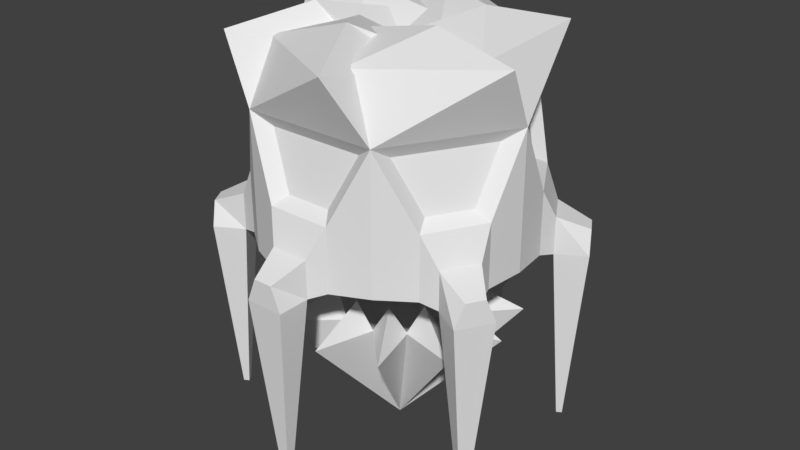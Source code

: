 # Source: Advanced_Mine.blend  (saved by Blender 2.80.75; exported with 4.5.12 LTS)
import bpy
from mathutils import Matrix  # noqa: F401  (used for matrix-valued properties, if any)

bpy.ops.wm.read_factory_settings(use_empty=True)
scene = bpy.context.scene
scene.name = 'Scene'

# ---- collections
col_collection_1 = bpy.data.collections.new('Collection 1'); scene.collection.children.link(col_collection_1)

# ---- world
world_world = bpy.data.worlds.new('World'); scene.world = world_world
world_world.color = (0.05088, 0.05088, 0.05088)
world_world.use_sun_shadow = False
world_world.sun_shadow_jitter_overblur = 0.0
world_world.cycles.sampling_method = 'MANUAL'

# ---- meshes
me_cone = bpy.data.meshes.new('Cone')
me_cone.from_pydata([(0.00429, 0.5124, 0.3168), (0.08662, 0.3711, 0.2974), (-0.07804, 0.3711, 0.2974), (0.00429, 0.3776, 0.6006), (0.1621, 0.5124, 0.2722), (0.2237, 0.3711, 0.2142), (0.08111, 0.3711, 0.2966), (0.304, 0.3776, 0.518), (0.2765, 0.5124, 0.1547), (0.3009, 0.3711, 0.07368), (0.2185, 0.3711, 0.2163), (0.5222, 0.3776, 0.2966), (0.3168, 0.5124, -0.00429), (0.2974, 0.3711, -0.08662), (0.2974, 0.3711, 0.07804), (0.6006, 0.3776, -0.00429), (0.2722, 0.5124, -0.1621), (0.2142, 0.3711, -0.2237), (0.2966, 0.3711, -0.08111), (0.518, 0.3776, -0.304), (0.1547, 0.5124, -0.2765), (0.07368, 0.3711, -0.3009), (0.2163, 0.3711, -0.2185), (0.2966, 0.3776, -0.5222), (-0.00429, 0.5124, -0.3168), (-0.08662, 0.3711, -0.2974), (0.07804, 0.3711, -0.2974), (-0.00429, 0.3776, -0.6006), (-0.1621, 0.5124, -0.2722), (-0.2237, 0.3711, -0.2142), (-0.08111, 0.3711, -0.2966), (-0.304, 0.3776, -0.518), (-0.2765, 0.5124, -0.1547), (-0.3009, 0.3711, -0.07368), (-0.2185, 0.3711, -0.2163), (-0.5222, 0.3776, -0.2966), (-0.3168, 0.5124, 0.00429), (-0.2974, 0.3711, 0.08662), (-0.2974, 0.3711, -0.07804), (-0.6006, 0.3776, 0.00429), (-0.2722, 0.5124, 0.1621), (-0.2142, 0.3711, 0.2237), (-0.2966, 0.3711, 0.08111), (-0.518, 0.3776, 0.304), (-0.1547, 0.5124, 0.2765), (-0.07368, 0.3711, 0.3009), (-0.2163, 0.3711, 0.2185), (-0.2966, 0.3776, 0.5222), (-1.246e-08, -0.2917, 1.336e-07)], [], [(0, 3, 1), (13, 15, 48), (2, 3, 0), (0, 1, 2), (4, 7, 5), (22, 21, 48), (6, 7, 4), (4, 5, 6), (8, 11, 9), (39, 38, 48), (10, 11, 8), (8, 9, 10), (12, 15, 13), (21, 23, 48), (14, 15, 12), (12, 13, 14), (16, 19, 17), (3, 2, 48), (18, 19, 16), (16, 17, 18), (20, 23, 21), (30, 29, 48), (22, 23, 20), (20, 21, 22), (24, 27, 25), (47, 46, 48), (26, 27, 24), (24, 25, 26), (28, 31, 29), (29, 31, 48), (30, 31, 28), (28, 29, 30), (32, 35, 33), (11, 10, 48), (34, 35, 32), (32, 33, 34), (36, 39, 37), (38, 37, 48), (38, 39, 36), (36, 37, 38), (40, 43, 41), (2, 1, 48), (42, 43, 40), (40, 41, 42), (44, 47, 45), (37, 39, 48), (46, 47, 44), (44, 45, 46), (31, 30, 48), (14, 13, 48), (5, 7, 48), (23, 22, 48), (41, 43, 48), (6, 5, 48), (42, 41, 48), (15, 14, 48), (33, 35, 48), (34, 33, 48), (7, 6, 48), (25, 27, 48), (43, 42, 48), (26, 25, 48), (17, 19, 48), (35, 34, 48), (18, 17, 48), (9, 11, 48), (27, 26, 48), (45, 47, 48), (10, 9, 48), (46, 45, 48), (1, 3, 48), (19, 18, 48)])
_uv = me_cone.uv_layers.new(name='UVMap')
_uv.uv.foreach_set('vector', [0.25, 0.49, 0.25, 0.25, 0.4578, 0.13, 0.4578, 0.13, 0.25, 0.25, 0.4578, 0.13, 0.04215, 0.13, 0.25, 0.25, 0.25, 0.49, 0.75, 0.49, 0.9578, 0.13, 0.5422, 0.13, 0.25, 0.49, 0.25, 0.25, 0.4578, 0.13, 0.5422, 0.13, 0.9578, 0.13, 0.5422, 0.13, 0.04215, 0.13, 0.25, 0.25, 0.25, 0.49, 0.75, 0.49, 0.9578, 0.13, 0.5422, 0.13, 0.25, 0.49, 0.25, 0.25, 0.4578, 0.13, 0.25, 0.25, 0.04215, 0.13, 0.25, 0.25, 0.04215, 0.13, 0.25, 0.25, 0.25, 0.49, 0.75, 0.49, 0.9578, 0.13, 0.5422, 0.13, 0.25, 0.49, 0.25, 0.25, 0.4578, 0.13, 0.4578, 0.13, 0.25, 0.25, 0.4578, 0.13, 0.04215, 0.13, 0.25, 0.25, 0.25, 0.49, 0.75, 0.49, 0.9578, 0.13, 0.5422, 0.13, 0.25, 0.49, 0.25, 0.25, 0.4578, 0.13, 0.25, 0.25, 0.04215, 0.13, 0.25, 0.25, 0.04215, 0.13, 0.25, 0.25, 0.25, 0.49, 0.75, 0.49, 0.9578, 0.13, 0.5422, 0.13, 0.25, 0.49, 0.25, 0.25, 0.4578, 0.13, 0.5422, 0.13, 0.9578, 0.13, 0.5422, 0.13, 0.04215, 0.13, 0.25, 0.25, 0.25, 0.49, 0.75, 0.49, 0.9578, 0.13, 0.5422, 0.13, 0.25, 0.49, 0.25, 0.25, 0.4578, 0.13, 0.25, 0.25, 0.04215, 0.13, 0.25, 0.25, 0.04215, 0.13, 0.25, 0.25, 0.25, 0.49, 0.75, 0.49, 0.9578, 0.13, 0.5422, 0.13, 0.25, 0.49, 0.25, 0.25, 0.4578, 0.13, 0.4578, 0.13, 0.25, 0.25, 0.4578, 0.13, 0.04215, 0.13, 0.25, 0.25, 0.25, 0.49, 0.75, 0.49, 0.9578, 0.13, 0.5422, 0.13, 0.25, 0.49, 0.25, 0.25, 0.4578, 0.13, 0.25, 0.25, 0.04215, 0.13, 0.25, 0.25, 0.04215, 0.13, 0.25, 0.25, 0.25, 0.49, 0.75, 0.49, 0.9578, 0.13, 0.5422, 0.13, 0.25, 0.49, 0.25, 0.25, 0.4578, 0.13, 0.5422, 0.13, 0.9578, 0.13, 0.5422, 0.13, 0.04215, 0.13, 0.25, 0.25, 0.25, 0.49, 0.75, 0.49, 0.9578, 0.13, 0.5422, 0.13, 0.25, 0.49, 0.25, 0.25, 0.4578, 0.13, 0.5422, 0.13, 0.9578, 0.13, 0.5422, 0.13, 0.04215, 0.13, 0.25, 0.25, 0.25, 0.49, 0.75, 0.49, 0.9578, 0.13, 0.5422, 0.13, 0.25, 0.49, 0.25, 0.25, 0.4578, 0.13, 0.4578, 0.13, 0.25, 0.25, 0.4578, 0.13, 0.04215, 0.13, 0.25, 0.25, 0.25, 0.49, 0.75, 0.49, 0.9578, 0.13, 0.5422, 0.13, 0.25, 0.25, 0.04215, 0.13, 0.25, 0.25, 0.5422, 0.13, 0.9578, 0.13, 0.5422, 0.13, 0.4578, 0.13, 0.25, 0.25, 0.4578, 0.13, 0.25, 0.25, 0.04215, 0.13, 0.25, 0.25, 0.4578, 0.13, 0.25, 0.25, 0.4578, 0.13, 0.5422, 0.13, 0.9578, 0.13, 0.5422, 0.13, 0.5422, 0.13, 0.9578, 0.13, 0.5422, 0.13, 0.25, 0.25, 0.04215, 0.13, 0.25, 0.25, 0.4578, 0.13, 0.25, 0.25, 0.4578, 0.13, 0.5422, 0.13, 0.9578, 0.13, 0.5422, 0.13, 0.25, 0.25, 0.04215, 0.13, 0.25, 0.25, 0.4578, 0.13, 0.25, 0.25, 0.4578, 0.13, 0.25, 0.25, 0.04215, 0.13, 0.25, 0.25, 0.5422, 0.13, 0.9578, 0.13, 0.5422, 0.13, 0.4578, 0.13, 0.25, 0.25, 0.4578, 0.13, 0.25, 0.25, 0.04215, 0.13, 0.25, 0.25, 0.5422, 0.13, 0.9578, 0.13, 0.5422, 0.13, 0.4578, 0.13, 0.25, 0.25, 0.4578, 0.13, 0.25, 0.25, 0.04215, 0.13, 0.25, 0.25, 0.4578, 0.13, 0.25, 0.25, 0.4578, 0.13, 0.5422, 0.13, 0.9578, 0.13, 0.5422, 0.13, 0.5422, 0.13, 0.9578, 0.13, 0.5422, 0.13, 0.4578, 0.13, 0.25, 0.25, 0.4578, 0.13, 0.25, 0.25, 0.04215, 0.13, 0.25, 0.25])
me_cone.use_remesh_preserve_volume = False
me_cone.use_remesh_preserve_attributes = False
me_cone.use_mirror_vertex_groups = False
me_cone.update()
me_cylinder_001 = bpy.data.meshes.new('Cylinder.001')
me_cylinder_001.from_pydata([(1.357e-09, 0.7694, -7.847e-08), (1.357e-09, 1.451, -1.516e-07), (0.3406, 0.7694, -0.59), (0.3406, 1.451, -0.59), (0.6812, 0.7694, -3.787e-08), (0.6812, 1.451, -1.11e-07), (0.4963, 1.08, -0.4696), (0.4963, 0.7627, -0.4696), (0.6549, 0.7627, -0.195), (0.6549, 1.08, -0.195), (0.5811, 0.9291, -0.4445), (0.5811, 0.7403, -0.4445), (0.6755, 0.7403, -0.281), (0.6755, 0.9291, -0.281), (0.7448, 0.8582, -0.4842), (0.7211, 0.7403, -0.5253), (0.8155, 0.7403, -0.3618), (0.7917, 0.8582, -0.4029), (0.6776, -0.1898, -0.4104), (0.6943, -0.1898, -0.3816), (0.7023, -0.1898, -0.4247), (0.7189, -0.1898, -0.3959), (-0.04231, 1.605, -0.1935), (0.5258, 1.755, -0.5385), (0.5384, 1.725, 0.142), (-0.308, 1.551, -0.1913), (0.3047, 1.849, -0.2044), (0.001969, 1.718, 0.3918), (0.5944, 1.386, -0.06388), (0.3525, 1.386, -0.4828), (0.5757, 1.123, -0.2023), (0.4631, 1.123, -0.3974)], [], [(0, 2, 4), (5, 3, 23, 24), (2, 3, 6, 7), (9, 8, 12, 13), (5, 4, 8, 9), (6, 3, 29, 31), (4, 2, 7, 8), (10, 13, 17, 14), (8, 7, 11, 12), (6, 9, 13, 10), (7, 6, 10, 11), (15, 14, 17, 16), (11, 10, 14, 15), (13, 12, 16, 17), (16, 12, 19, 21), (19, 18, 20, 21), (15, 16, 21, 20), (11, 15, 20, 18), (12, 11, 18, 19), (24, 23, 26, 27), (1, 5, 24, 22), (3, 1, 22, 23), (25, 27, 26), (22, 24, 27, 25), (23, 22, 25, 26), (29, 28, 30, 31), (9, 6, 31, 30), (3, 5, 28, 29), (5, 9, 30, 28)])
_uv = me_cylinder_001.uv_layers.new(name='UVMap')
_uv.uv.foreach_set('vector', [0.75, 0.25, 0.9578, 0.37, 0.9578, 0.13, 0.4578, 0.13, 0.4578, 0.37, 0.4578, 0.37, 0.4578, 0.13, 0.0, 0.0, 0.0, 0.0, 0.0, 0.0, 0.0, 0.0, 0.0, 0.0, 0.0, 0.0, 0.0, 0.0, 0.0, 0.0, 0.0, 0.0, 0.0, 0.0, 0.0, 0.0, 0.0, 0.0, 0.0, 0.0, 0.0, 0.0, 0.0, 0.0, 0.0, 0.0, 0.9578, 0.13, 0.9578, 0.37, 0.9578, 0.37, 0.9578, 0.13, 0.4578, 0.37, 0.4578, 0.13, 0.4578, 0.13, 0.4578, 0.37, 0.9578, 0.13, 0.9578, 0.37, 0.9578, 0.37, 0.9578, 0.13, 0.4578, 0.37, 0.4578, 0.13, 0.4578, 0.13, 0.4578, 0.37, 0.0, 0.0, 0.0, 0.0, 0.0, 0.0, 0.0, 0.0, 0.8333, 0.5, 0.8333, 1.0, 0.6667, 1.0, 0.6667, 0.5, 0.0, 0.0, 0.0, 0.0, 0.0, 0.0, 0.0, 0.0, 0.0, 0.0, 0.0, 0.0, 0.0, 0.0, 0.0, 0.0, 0.0, 0.0, 0.0, 0.0, 0.0, 0.0, 0.0, 0.0, 0.9578, 0.13, 0.9578, 0.37, 0.9578, 0.37, 0.9578, 0.13, 0.8333, 0.5, 0.6667, 0.5, 0.6667, 0.5, 0.8333, 0.5, 0.0, 0.0, 0.0, 0.0, 0.0, 0.0, 0.0, 0.0, 0.9578, 0.13, 0.9578, 0.37, 0.9578, 0.37, 0.9578, 0.13, 0.4578, 0.13, 0.4578, 0.37, 0.4578, 0.37, 0.4578, 0.13, 0.0, 0.0, 0.0, 0.0, 0.0, 0.0, 0.0, 0.0, 0.0, 0.0, 0.0, 0.0, 0.0, 0.0, 0.0, 0.0, 0.25, 0.25, 0.4578, 0.13, 0.4578, 0.37, 0.0, 0.0, 0.0, 0.0, 0.0, 0.0, 0.0, 0.0, 0.0, 0.0, 0.0, 0.0, 0.0, 0.0, 0.0, 0.0, 0.4578, 0.37, 0.4578, 0.13, 0.4578, 0.13, 0.4578, 0.37, 0.4578, 0.13, 0.4578, 0.37, 0.4578, 0.37, 0.4578, 0.13, 0.4578, 0.37, 0.4578, 0.13, 0.4578, 0.13, 0.4578, 0.37, 0.0, 0.0, 0.0, 0.0, 0.0, 0.0, 0.0, 0.0])
me_cylinder_001.use_remesh_preserve_volume = False
me_cylinder_001.use_remesh_preserve_attributes = False
me_cylinder_001.use_mirror_vertex_groups = False
me_cylinder_001.update()

# ---- objects
ob_advanced_mine_drill = bpy.data.objects.new('Advanced Mine Drill', me_cone)
ob_advanced_mine = bpy.data.objects.new('Advanced Mine', me_cylinder_001)
ob_empty_001 = bpy.data.objects.new('Empty.001', None)

# ---- transforms, parenting, visibility, modifiers, constraints
ob_advanced_mine_drill.location = (0.0, 0.0, 0.0)
ob_advanced_mine_drill.rotation_euler = (1.571, -0.0, 0.0)
ob_advanced_mine_drill.lineart.crease_threshold = 0.0
ob_advanced_mine.location = (0.0, 0.0, 0.0)
ob_advanced_mine.rotation_euler = (1.571, -0.0, 0.0)
ob_advanced_mine.lineart.crease_threshold = 0.0
_m = ob_advanced_mine.modifiers.new('Array', 'ARRAY')
_m.count = 6
_m.constant_offset_displace = (0.0, 0.0, 0.0)
_m.use_relative_offset = False
_m.use_object_offset = True
_m.offset_object = ob_empty_001
ob_empty_001.location = (0.0, 0.0, 0.0)
ob_empty_001.rotation_euler = (1.571, 0.0, 1.047)
ob_empty_001.lineart.crease_threshold = 0.0

# ---- collection membership
scene.collection.objects.link(ob_advanced_mine_drill)
scene.collection.objects.link(ob_advanced_mine)
scene.collection.objects.link(ob_empty_001)

# ---- scene / render settings (as saved in the file)
scene.frame_start = 1; scene.frame_end = 250; scene.frame_set(1)
scene.render.engine = 'BLENDER_EEVEE_NEXT'
scene.render.resolution_percentage = 50
scene.render.dither_intensity = 0.0
scene.cycles.use_denoising = False
scene.cycles.samples = 128
scene.cycles.sampling_pattern = 'TABULATED_SOBOL'
scene.cycles.use_adaptive_sampling = False
scene.cycles.use_light_tree = False
scene.cycles.blur_glossy = 0.0
scene.cycles.sample_clamp_indirect = 0.0
scene.view_settings.view_transform = 'Standard'
bpy.context.view_layer.update()

# ---- added for rendering (the .blend has no active camera and no usable light): camera, sun
cam_auto = bpy.data.cameras.new('AutoCamera')
cam_auto.lens = 50.0
cam_auto.sensor_width = 36.0
cam_auto.clip_end = 1000.0
ob_auto_camera = bpy.data.objects.new('AutoCamera', cam_auto)
scene.collection.objects.link(ob_auto_camera)
ob_auto_camera.location = (2.98225, -3.5787, 3.16433)
ob_auto_camera.rotation_euler = (1.09748, -7.21219e-08, 0.694738)
scene.camera = ob_auto_camera
light_auto_sun = bpy.data.lights.new('AutoSun', 'SUN')
light_auto_sun.energy = 3.0
light_auto_sun.angle = 0.0523599
ob_auto_sun = bpy.data.objects.new('AutoSun', light_auto_sun)
scene.collection.objects.link(ob_auto_sun)
ob_auto_sun.rotation_euler = (0.872665, 0.174533, 0.523599)
bpy.context.view_layer.update()

